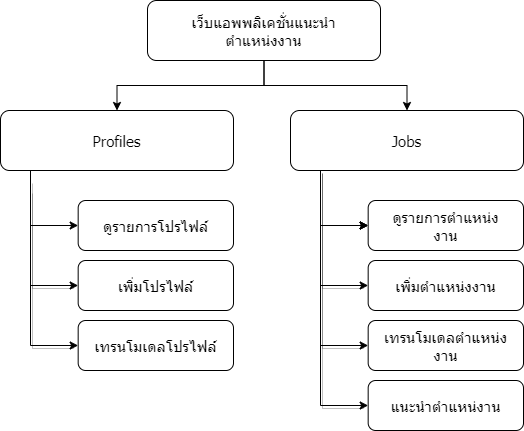

The diagram above was exported from draw.io. Its source (the exported page's mxGraphModel, read from the mxfile embedded in the PNG):
<mxGraphModel dx="1422" dy="743" grid="1" gridSize="10" guides="1" tooltips="1" connect="1" arrows="1" fold="1" page="1" pageScale="1" pageWidth="827" pageHeight="1169" math="0" shadow="0">
  <root>
    <mxCell id="0" />
    <mxCell id="1" parent="0" />
    <mxCell id="Gw8HbJnL0fo5-hZRruO--10" style="edgeStyle=orthogonalEdgeStyle;rounded=0;orthogonalLoop=1;jettySize=auto;html=1;entryX=0.5;entryY=0;entryDx=0;entryDy=0;" parent="1" source="Gw8HbJnL0fo5-hZRruO--5" target="Gw8HbJnL0fo5-hZRruO--7" edge="1">
      <mxGeometry relative="1" as="geometry" />
    </mxCell>
    <mxCell id="Gw8HbJnL0fo5-hZRruO--11" style="edgeStyle=orthogonalEdgeStyle;rounded=0;orthogonalLoop=1;jettySize=auto;html=1;" parent="1" source="Gw8HbJnL0fo5-hZRruO--5" target="Gw8HbJnL0fo5-hZRruO--6" edge="1">
      <mxGeometry relative="1" as="geometry" />
    </mxCell>
    <mxCell id="Gw8HbJnL0fo5-hZRruO--5" value="&lt;p&gt;&lt;span style=&quot;font-family: &amp;#34;tahoma&amp;#34; ; font-size: 15px&quot;&gt;เว็บแอพพลิเคชั่นแนะนำตำแหน่งงาน&lt;/span&gt;&lt;br&gt;&lt;/p&gt;" style="rounded=1;whiteSpace=wrap;html=1;spacing=30;spacingTop=0;" parent="1" vertex="1">
      <mxGeometry x="287" y="170" width="233" height="60" as="geometry" />
    </mxCell>
    <mxCell id="Gw8HbJnL0fo5-hZRruO--6" value="&lt;p&gt;&lt;font face=&quot;tahoma&quot;&gt;&lt;span style=&quot;font-size: 15px&quot;&gt;Profiles&lt;/span&gt;&lt;/font&gt;&lt;/p&gt;" style="rounded=1;whiteSpace=wrap;html=1;spacing=30;spacingTop=0;" parent="1" vertex="1">
      <mxGeometry x="140" y="280" width="233" height="60" as="geometry" />
    </mxCell>
    <mxCell id="Gw8HbJnL0fo5-hZRruO--9" style="edgeStyle=orthogonalEdgeStyle;rounded=0;orthogonalLoop=1;jettySize=auto;html=1;entryX=0;entryY=0.5;entryDx=0;entryDy=0;" parent="1" source="Gw8HbJnL0fo5-hZRruO--7" target="Gw8HbJnL0fo5-hZRruO--8" edge="1">
      <mxGeometry relative="1" as="geometry">
        <Array as="points">
          <mxPoint x="460" y="395" />
        </Array>
      </mxGeometry>
    </mxCell>
    <mxCell id="Gw8HbJnL0fo5-hZRruO--7" value="&lt;p&gt;&lt;font face=&quot;tahoma&quot;&gt;&lt;span style=&quot;font-size: 15px&quot;&gt;Jobs&lt;/span&gt;&lt;/font&gt;&lt;/p&gt;" style="rounded=1;whiteSpace=wrap;html=1;spacing=30;spacingTop=0;" parent="1" vertex="1">
      <mxGeometry x="430" y="280" width="233" height="60" as="geometry" />
    </mxCell>
    <mxCell id="Gw8HbJnL0fo5-hZRruO--8" value="&lt;p&gt;&lt;font face=&quot;tahoma&quot;&gt;&lt;span style=&quot;font-size: 15px&quot;&gt;ดูรายการตำแหน่งงาน&lt;/span&gt;&lt;/font&gt;&lt;/p&gt;" style="rounded=1;whiteSpace=wrap;html=1;spacing=15;spacingTop=0;" parent="1" vertex="1">
      <mxGeometry x="507.67" y="370" width="155.33" height="50" as="geometry" />
    </mxCell>
    <mxCell id="Gw8HbJnL0fo5-hZRruO--12" value="&lt;p&gt;&lt;font face=&quot;tahoma&quot;&gt;&lt;span style=&quot;font-size: 15px&quot;&gt;ดูรายการโปรไฟล์&lt;/span&gt;&lt;/font&gt;&lt;/p&gt;" style="rounded=1;whiteSpace=wrap;html=1;spacing=15;spacingTop=0;" parent="1" vertex="1">
      <mxGeometry x="217.67000000000007" y="370" width="155.33" height="50" as="geometry" />
    </mxCell>
    <mxCell id="Gw8HbJnL0fo5-hZRruO--13" style="edgeStyle=orthogonalEdgeStyle;rounded=0;orthogonalLoop=1;jettySize=auto;html=1;entryX=0;entryY=0.5;entryDx=0;entryDy=0;" parent="1" edge="1">
      <mxGeometry relative="1" as="geometry">
        <mxPoint x="170" y="340" as="sourcePoint" />
        <mxPoint x="217.67000000000007" y="395" as="targetPoint" />
        <Array as="points">
          <mxPoint x="170" y="395" />
        </Array>
      </mxGeometry>
    </mxCell>
    <mxCell id="YCVLAlJZ5ye4zjqQ__mp-13" style="edgeStyle=orthogonalEdgeStyle;rounded=0;orthogonalLoop=1;jettySize=auto;html=1;shadow=1;startArrow=classic;startFill=1;endArrow=none;endFill=0;fontSize=12;" edge="1" parent="1" source="YCVLAlJZ5ye4zjqQ__mp-1">
      <mxGeometry relative="1" as="geometry">
        <mxPoint x="170" y="360" as="targetPoint" />
      </mxGeometry>
    </mxCell>
    <mxCell id="YCVLAlJZ5ye4zjqQ__mp-1" value="&lt;p&gt;&lt;font face=&quot;tahoma&quot;&gt;&lt;span style=&quot;font-size: 15px&quot;&gt;เพิ่มโปรไฟล์&lt;/span&gt;&lt;/font&gt;&lt;/p&gt;" style="rounded=1;whiteSpace=wrap;html=1;spacing=15;spacingTop=0;" vertex="1" parent="1">
      <mxGeometry x="217.67000000000007" y="430" width="155.33" height="50" as="geometry" />
    </mxCell>
    <mxCell id="YCVLAlJZ5ye4zjqQ__mp-14" style="edgeStyle=orthogonalEdgeStyle;rounded=0;orthogonalLoop=1;jettySize=auto;html=1;shadow=1;startArrow=classic;startFill=1;endArrow=none;endFill=0;fontSize=12;" edge="1" parent="1" source="YCVLAlJZ5ye4zjqQ__mp-2">
      <mxGeometry relative="1" as="geometry">
        <mxPoint x="170" y="350" as="targetPoint" />
      </mxGeometry>
    </mxCell>
    <mxCell id="YCVLAlJZ5ye4zjqQ__mp-2" value="&lt;p&gt;&lt;font face=&quot;tahoma&quot;&gt;&lt;span style=&quot;font-size: 15px&quot;&gt;เทรนโมเดลโปรไฟล์&lt;/span&gt;&lt;/font&gt;&lt;/p&gt;" style="rounded=1;whiteSpace=wrap;html=1;spacing=15;spacingTop=0;" vertex="1" parent="1">
      <mxGeometry x="217.67000000000007" y="490" width="155.33" height="50" as="geometry" />
    </mxCell>
    <mxCell id="YCVLAlJZ5ye4zjqQ__mp-10" style="edgeStyle=orthogonalEdgeStyle;rounded=0;orthogonalLoop=1;jettySize=auto;elbow=vertical;html=1;shadow=1;startArrow=classic;startFill=1;endArrow=none;endFill=0;fontSize=12;" edge="1" parent="1" source="YCVLAlJZ5ye4zjqQ__mp-3">
      <mxGeometry relative="1" as="geometry">
        <mxPoint x="460" y="340" as="targetPoint" />
      </mxGeometry>
    </mxCell>
    <mxCell id="YCVLAlJZ5ye4zjqQ__mp-3" value="&lt;p&gt;&lt;font face=&quot;tahoma&quot;&gt;&lt;span style=&quot;font-size: 15px&quot;&gt;เพิ่มตำแหน่งงาน&lt;/span&gt;&lt;/font&gt;&lt;/p&gt;" style="rounded=1;whiteSpace=wrap;html=1;spacing=15;spacingTop=0;" vertex="1" parent="1">
      <mxGeometry x="507.6700000000001" y="430" width="155.33" height="50" as="geometry" />
    </mxCell>
    <mxCell id="YCVLAlJZ5ye4zjqQ__mp-11" style="edgeStyle=orthogonalEdgeStyle;rounded=0;orthogonalLoop=1;jettySize=auto;html=1;shadow=1;startArrow=classic;startFill=1;endArrow=none;endFill=0;fontSize=12;" edge="1" parent="1" source="YCVLAlJZ5ye4zjqQ__mp-4">
      <mxGeometry relative="1" as="geometry">
        <mxPoint x="460" y="340" as="targetPoint" />
      </mxGeometry>
    </mxCell>
    <mxCell id="YCVLAlJZ5ye4zjqQ__mp-4" value="&lt;p&gt;&lt;font face=&quot;tahoma&quot;&gt;&lt;span style=&quot;font-size: 15px&quot;&gt;เทรนโมเดลตำแหน่งงาน&lt;/span&gt;&lt;/font&gt;&lt;/p&gt;" style="rounded=1;whiteSpace=wrap;html=1;spacing=15;spacingTop=0;" vertex="1" parent="1">
      <mxGeometry x="507.6700000000001" y="490" width="155.33" height="50" as="geometry" />
    </mxCell>
    <mxCell id="YCVLAlJZ5ye4zjqQ__mp-12" style="edgeStyle=orthogonalEdgeStyle;rounded=0;orthogonalLoop=1;jettySize=auto;html=1;shadow=1;startArrow=classic;startFill=1;endArrow=none;endFill=0;fontSize=12;" edge="1" parent="1" source="YCVLAlJZ5ye4zjqQ__mp-5">
      <mxGeometry relative="1" as="geometry">
        <mxPoint x="460" y="340" as="targetPoint" />
      </mxGeometry>
    </mxCell>
    <mxCell id="YCVLAlJZ5ye4zjqQ__mp-5" value="&lt;p&gt;&lt;font face=&quot;tahoma&quot;&gt;&lt;span style=&quot;font-size: 15px&quot;&gt;แนะนำตำแหน่งาน&lt;/span&gt;&lt;/font&gt;&lt;/p&gt;" style="rounded=1;whiteSpace=wrap;html=1;spacing=15;spacingTop=0;" vertex="1" parent="1">
      <mxGeometry x="507.6700000000001" y="550" width="155.33" height="50" as="geometry" />
    </mxCell>
    <mxCell id="YCVLAlJZ5ye4zjqQ__mp-6" style="edgeStyle=orthogonalEdgeStyle;rounded=0;orthogonalLoop=1;jettySize=auto;html=1;entryX=0;entryY=0.5;entryDx=0;entryDy=0;" edge="1" parent="1">
      <mxGeometry relative="1" as="geometry">
        <Array as="points">
          <mxPoint x="460" y="395" />
        </Array>
        <mxPoint x="460" y="340" as="sourcePoint" />
        <mxPoint x="507.6700000000001" y="395" as="targetPoint" />
      </mxGeometry>
    </mxCell>
    <mxCell id="YCVLAlJZ5ye4zjqQ__mp-8" style="edgeStyle=orthogonalEdgeStyle;rounded=0;orthogonalLoop=1;jettySize=auto;html=1;entryX=0;entryY=0.5;entryDx=0;entryDy=0;" edge="1" parent="1">
      <mxGeometry relative="1" as="geometry">
        <Array as="points">
          <mxPoint x="460" y="395" />
        </Array>
        <mxPoint x="460" y="339.9999999999999" as="sourcePoint" />
        <mxPoint x="507.6700000000001" y="394.9999999999999" as="targetPoint" />
      </mxGeometry>
    </mxCell>
  </root>
</mxGraphModel>